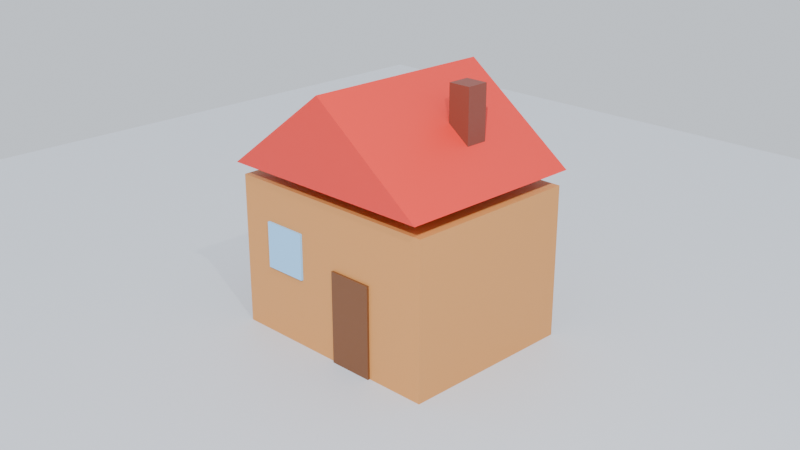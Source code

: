 # Source: blend.blend  (saved by Blender 4.0.36; exported with 4.5.12 LTS)
import bpy
from mathutils import Matrix  # noqa: F401  (used for matrix-valued properties, if any)

bpy.ops.wm.read_factory_settings(use_empty=True)
scene = bpy.context.scene
scene.name = 'Scene'

# ---- collections
col_collection = bpy.data.collections.new('Collection'); scene.collection.children.link(col_collection)

# ---- materials (node trees are filled in below, after node groups)
mat_x = bpy.data.materials.new('Матеріал Стіни')
mat_x.use_transparent_shadow = False
mat_x.diffuse_color = (0.5841, 0.2542, 0.07036, 1.0)
mat_x_1 = bpy.data.materials.new('Матеріал Дах')
mat_x_1.use_transparent_shadow = False
mat_x_1.diffuse_color = (0.6939, 0.03434, 0.02416, 1.0)
mat_x_2 = bpy.data.materials.new('Матеріал Двері')
mat_x_2.use_transparent_shadow = False
mat_x_2.diffuse_color = (0.1559, 0.05781, 0.01938, 1.0)
mat_x_3 = bpy.data.materials.new('Матеріал Вікно')
mat_x_3.use_transparent_shadow = False
mat_x_3.diffuse_color = (0.2705, 0.5583, 0.8714, 1.0)
mat_x_4 = bpy.data.materials.new('Матеріал Труба')
mat_x_4.use_transparent_shadow = False
mat_x_4.diffuse_color = (0.1946, 0.04374, 0.02732, 1.0)
mat_x_5 = bpy.data.materials.new('Матеріал Підлога')
mat_x_5.use_transparent_shadow = False
mat_x_5.diffuse_color = (0.5841, 0.6172, 0.6724, 1.0)

# ---- material node trees
mat_x.use_nodes = True; mat_x.node_tree.nodes.clear()
_N = mat_x.node_tree.nodes; _L = mat_x.node_tree.links
n0 = _N.new('ShaderNodeBsdfPrincipled'); n0.name = 'Принципове BSDF'; n0.location = (10, 300)
n0.inputs[0].default_value = (0.5841, 0.2542, 0.07036, 1.0)
n0.inputs[3].default_value = 1.45
n1 = _N.new('ShaderNodeOutputMaterial'); n1.name = 'Вивід матеріалу'; n1.location = (300, 300)
_L.new(n0.outputs[0], n1.inputs[0])
n1.is_active_output = True
mat_x_1.use_nodes = True; mat_x_1.node_tree.nodes.clear()
_N = mat_x_1.node_tree.nodes; _L = mat_x_1.node_tree.links
n0 = _N.new('ShaderNodeBsdfPrincipled'); n0.name = 'Принципове BSDF'; n0.location = (10, 300)
n0.inputs[0].default_value = (0.6939, 0.03434, 0.02416, 1.0)
n0.inputs[3].default_value = 1.45
n1 = _N.new('ShaderNodeOutputMaterial'); n1.name = 'Вивід матеріалу'; n1.location = (300, 300)
_L.new(n0.outputs[0], n1.inputs[0])
n1.is_active_output = True
mat_x_2.use_nodes = True; mat_x_2.node_tree.nodes.clear()
_N = mat_x_2.node_tree.nodes; _L = mat_x_2.node_tree.links
n0 = _N.new('ShaderNodeBsdfPrincipled'); n0.name = 'Принципове BSDF'; n0.location = (10, 300)
n0.inputs[0].default_value = (0.1559, 0.05781, 0.01938, 1.0)
n0.inputs[3].default_value = 1.45
n1 = _N.new('ShaderNodeOutputMaterial'); n1.name = 'Вивід матеріалу'; n1.location = (300, 300)
_L.new(n0.outputs[0], n1.inputs[0])
n1.is_active_output = True
mat_x_3.use_nodes = True; mat_x_3.node_tree.nodes.clear()
_N = mat_x_3.node_tree.nodes; _L = mat_x_3.node_tree.links
n0 = _N.new('ShaderNodeBsdfPrincipled'); n0.name = 'Принципове BSDF'; n0.location = (10, 300)
n0.inputs[0].default_value = (0.2705, 0.5583, 0.8714, 1.0)
n0.inputs[3].default_value = 1.45
n1 = _N.new('ShaderNodeOutputMaterial'); n1.name = 'Вивід матеріалу'; n1.location = (300, 300)
_L.new(n0.outputs[0], n1.inputs[0])
n1.is_active_output = True
mat_x_4.use_nodes = True; mat_x_4.node_tree.nodes.clear()
_N = mat_x_4.node_tree.nodes; _L = mat_x_4.node_tree.links
n0 = _N.new('ShaderNodeBsdfPrincipled'); n0.name = 'Принципове BSDF'; n0.location = (10, 300)
n0.inputs[0].default_value = (0.1946, 0.04374, 0.02732, 1.0)
n0.inputs[3].default_value = 1.45
n1 = _N.new('ShaderNodeOutputMaterial'); n1.name = 'Вивід матеріалу'; n1.location = (300, 300)
_L.new(n0.outputs[0], n1.inputs[0])
n1.is_active_output = True
mat_x_5.use_nodes = True; mat_x_5.node_tree.nodes.clear()
_N = mat_x_5.node_tree.nodes; _L = mat_x_5.node_tree.links
n0 = _N.new('ShaderNodeBsdfPrincipled'); n0.name = 'Принципове BSDF'; n0.location = (10, 300)
n0.inputs[0].default_value = (0.5841, 0.6172, 0.6724, 1.0)
n0.inputs[3].default_value = 1.45
n1 = _N.new('ShaderNodeOutputMaterial'); n1.name = 'Вивід матеріалу'; n1.location = (300, 300)
_L.new(n0.outputs[0], n1.inputs[0])
n1.is_active_output = True

# ---- world
world_world = bpy.data.worlds.new('World'); scene.world = world_world
world_world.use_nodes = True; world_world.node_tree.nodes.clear()
_N = world_world.node_tree.nodes; _L = world_world.node_tree.links
n0 = _N.new('ShaderNodeOutputWorld'); n0.name = 'World Output'; n0.location = (300, 300)
n1 = _N.new('ShaderNodeBackground'); n1.name = 'Background'; n1.location = (10, 300)
n1.inputs[0].default_value = (0.78, 0.84, 0.92, 1.0)
_L.new(n1.outputs[0], n0.inputs[0])
n0.is_active_output = True
world_world.color = (0.05088, 0.05088, 0.05088)
world_world.use_sun_shadow = False
world_world.sun_shadow_jitter_overblur = 0.0

# ---- cameras
cam_camera = bpy.data.cameras.new('Camera')
cam_camera.clip_end = 100.0
cam_camera.ortho_scale = 7.314

# ---- lights
light_light = bpy.data.lights.new('Light', 'POINT')
light_light.transmission_factor = 0.0
light_light.use_soft_falloff = False
light_light.energy = 1500.0
light_light.shadow_soft_size = 0.1
light_light.shadow_maximum_resolution = 0.006
light_light.use_absolute_resolution = True
light_x = bpy.data.lights.new('Сонце', 'SUN')
light_x.transmission_factor = 0.0
light_x.energy = 3.5

# ---- meshes
me_x = bpy.data.meshes.new('Куб')
me_x.from_pydata([(-1.0, -1.0, -1.0), (-1.0, -1.0, 1.0), (-1.0, 1.0, -1.0), (-1.0, 1.0, 1.0), (1.0, -1.0, -1.0), (1.0, -1.0, 1.0), (1.0, 1.0, -1.0), (1.0, 1.0, 1.0)], [], [(0, 1, 3, 2), (2, 3, 7, 6), (6, 7, 5, 4), (4, 5, 1, 0), (2, 6, 4, 0), (7, 3, 1, 5)])
_uv = me_x.uv_layers.new(name='UVКарта')
_uv.uv.foreach_set('vector', [0.375, 0.0, 0.625, 0.0, 0.625, 0.25, 0.375, 0.25, 0.375, 0.25, 0.625, 0.25, 0.625, 0.5, 0.375, 0.5, 0.375, 0.5, 0.625, 0.5, 0.625, 0.75, 0.375, 0.75, 0.375, 0.75, 0.625, 0.75, 0.625, 1.0, 0.375, 1.0, 0.125, 0.5, 0.375, 0.5, 0.375, 0.75, 0.125, 0.75, 0.625, 0.5, 0.875, 0.5, 0.875, 0.75, 0.625, 0.75])
me_x.materials.append(mat_x)
me_x.update()
me_x_1 = bpy.data.meshes.new('Циліндр')
me_x_1.from_pydata([(0.0, 1.0, -1.0), (0.0, 1.0, 1.0), (0.866, -0.5, -1.0), (0.866, -0.5, 1.0), (-0.866, -0.5, -1.0), (-0.866, -0.5, 1.0)], [], [(0, 1, 3, 2), (2, 3, 5, 4), (3, 1, 5), (4, 5, 1, 0), (0, 2, 4)])
_uv = me_x_1.uv_layers.new(name='UVКарта')
_uv.uv.foreach_set('vector', [1.0, 0.5, 1.0, 1.0, 0.6667, 1.0, 0.6667, 0.5, 0.6667, 0.5, 0.6667, 1.0, 0.3333, 1.0, 0.3333, 0.5, 0.4578, 0.13, 0.25, 0.49, 0.04215, 0.13, 0.3333, 0.5, 0.3333, 1.0, -5.96e-08, 1.0, -5.96e-08, 0.5, 0.75, 0.49, 0.9578, 0.13, 0.5422, 0.13])
me_x_1.materials.append(mat_x_1)
me_x_1.update()
me_001 = bpy.data.meshes.new('Куб.001')
me_001.from_pydata([(-1.0, -1.0, -1.0), (-1.0, -1.0, 1.0), (-1.0, 1.0, -1.0), (-1.0, 1.0, 1.0), (1.0, -1.0, -1.0), (1.0, -1.0, 1.0), (1.0, 1.0, -1.0), (1.0, 1.0, 1.0)], [], [(0, 1, 3, 2), (2, 3, 7, 6), (6, 7, 5, 4), (4, 5, 1, 0), (2, 6, 4, 0), (7, 3, 1, 5)])
_uv = me_001.uv_layers.new(name='UVКарта')
_uv.uv.foreach_set('vector', [0.375, 0.0, 0.625, 0.0, 0.625, 0.25, 0.375, 0.25, 0.375, 0.25, 0.625, 0.25, 0.625, 0.5, 0.375, 0.5, 0.375, 0.5, 0.625, 0.5, 0.625, 0.75, 0.375, 0.75, 0.375, 0.75, 0.625, 0.75, 0.625, 1.0, 0.375, 1.0, 0.125, 0.5, 0.375, 0.5, 0.375, 0.75, 0.125, 0.75, 0.625, 0.5, 0.875, 0.5, 0.875, 0.75, 0.625, 0.75])
me_001.materials.append(mat_x_2)
me_001.update()
me_002 = bpy.data.meshes.new('Куб.002')
me_002.from_pydata([(-1.0, -1.0, -1.0), (-1.0, -1.0, 1.0), (-1.0, 1.0, -1.0), (-1.0, 1.0, 1.0), (1.0, -1.0, -1.0), (1.0, -1.0, 1.0), (1.0, 1.0, -1.0), (1.0, 1.0, 1.0)], [], [(0, 1, 3, 2), (2, 3, 7, 6), (6, 7, 5, 4), (4, 5, 1, 0), (2, 6, 4, 0), (7, 3, 1, 5)])
_uv = me_002.uv_layers.new(name='UVКарта')
_uv.uv.foreach_set('vector', [0.375, 0.0, 0.625, 0.0, 0.625, 0.25, 0.375, 0.25, 0.375, 0.25, 0.625, 0.25, 0.625, 0.5, 0.375, 0.5, 0.375, 0.5, 0.625, 0.5, 0.625, 0.75, 0.375, 0.75, 0.375, 0.75, 0.625, 0.75, 0.625, 1.0, 0.375, 1.0, 0.125, 0.5, 0.375, 0.5, 0.375, 0.75, 0.125, 0.75, 0.625, 0.5, 0.875, 0.5, 0.875, 0.75, 0.625, 0.75])
me_002.materials.append(mat_x_3)
me_002.update()
me_003 = bpy.data.meshes.new('Куб.003')
me_003.from_pydata([(-1.0, -1.0, -1.0), (-1.0, -1.0, 1.0), (-1.0, 1.0, -1.0), (-1.0, 1.0, 1.0), (1.0, -1.0, -1.0), (1.0, -1.0, 1.0), (1.0, 1.0, -1.0), (1.0, 1.0, 1.0)], [], [(0, 1, 3, 2), (2, 3, 7, 6), (6, 7, 5, 4), (4, 5, 1, 0), (2, 6, 4, 0), (7, 3, 1, 5)])
_uv = me_003.uv_layers.new(name='UVКарта')
_uv.uv.foreach_set('vector', [0.375, 0.0, 0.625, 0.0, 0.625, 0.25, 0.375, 0.25, 0.375, 0.25, 0.625, 0.25, 0.625, 0.5, 0.375, 0.5, 0.375, 0.5, 0.625, 0.5, 0.625, 0.75, 0.375, 0.75, 0.375, 0.75, 0.625, 0.75, 0.625, 1.0, 0.375, 1.0, 0.125, 0.5, 0.375, 0.5, 0.375, 0.75, 0.125, 0.75, 0.625, 0.5, 0.875, 0.5, 0.875, 0.75, 0.625, 0.75])
me_003.materials.append(mat_x_4)
me_003.update()
me_x_2 = bpy.data.meshes.new('Площина')
me_x_2.from_pydata([(-1.0, -1.0, 0.0), (1.0, -1.0, 0.0), (-1.0, 1.0, 0.0), (1.0, 1.0, 0.0)], [], [(0, 1, 3, 2)])
_uv = me_x_2.uv_layers.new(name='UVКарта')
_uv.uv.foreach_set('vector', [0.0, 0.0, 1.0, 0.0, 1.0, 1.0, 0.0, 1.0])
me_x_2.materials.append(mat_x_5)
me_x_2.update()

# ---- objects
ob_light = bpy.data.objects.new('Light', light_light)
ob_camera = bpy.data.objects.new('Camera', cam_camera)
ob_x = bpy.data.objects.new('Стіни', me_x)
ob_x_1 = bpy.data.objects.new('Дах', me_x_1)
ob_x_2 = bpy.data.objects.new('Двері', me_001)
ob_x_3 = bpy.data.objects.new('Вікно', me_002)
ob_x_4 = bpy.data.objects.new('Труба', me_003)
ob_x_5 = bpy.data.objects.new('Підлога', me_x_2)
ob_x_6 = bpy.data.objects.new('Сонце', light_x)

# ---- transforms, parenting, visibility, modifiers, constraints
ob_light.location = (6.0, -4.0, 9.0)
ob_light.rotation_euler = (0.6503, 0.05522, 1.866)
ob_light.lock_rotations_4d = False
ob_light.empty_display_type = 'ARROWS'
ob_light.color = (0.0, 0.0, 0.0, 0.0)
ob_light.lineart.crease_threshold = 0.0
ob_camera.location = (9.0, -9.0, 6.5)
ob_camera.rotation_euler = (1.19, -1.084e-07, 0.7854)
ob_camera.lock_rotations_4d = False
ob_camera.empty_display_type = 'ARROWS'
ob_camera.color = (0.0, 0.0, 0.0, 0.0)
ob_camera.display_type = 'WIRE'
ob_camera.lineart.crease_threshold = 0.0
ob_x.location = (0.0, 0.0, 1.0)
ob_x.scale = (1.5, 1.2, 1.0)
ob_x_1.location = (0.0, 0.0, 2.55)
ob_x_1.rotation_euler = (1.571, 0.0, 0.0)
ob_x_1.scale = (1.75, 0.75, 1.3)
ob_x_2.location = (0.4, -1.21, 0.6)
ob_x_2.scale = (0.3, 0.02, 0.6)
ob_x_3.location = (-0.75, -1.21, 1.2)
ob_x_3.scale = (0.3, 0.02, 0.3)
ob_x_4.location = (0.8, 0.3, 2.9)
ob_x_4.scale = (0.15, 0.15, 0.4)
ob_x_5.location = (0.0, 0.0, 0.0)
ob_x_5.scale = (10.0, 10.0, 1.0)
ob_x_6.location = (0.0, 0.0, 0.0)
ob_x_6.rotation_euler = (0.8727, 0.1745, 0.5236)

# ---- collection membership
col_collection.objects.link(ob_light)
col_collection.objects.link(ob_camera)
col_collection.objects.link(ob_x)
col_collection.objects.link(ob_x_1)
col_collection.objects.link(ob_x_2)
col_collection.objects.link(ob_x_3)
col_collection.objects.link(ob_x_4)
col_collection.objects.link(ob_x_5)
col_collection.objects.link(ob_x_6)

# ---- scene / render settings (as saved in the file)
scene.camera = ob_camera
scene.frame_start = 1; scene.frame_end = 250; scene.frame_set(1)
scene.render.engine = 'BLENDER_EEVEE_NEXT'
scene.cycles.sampling_pattern = 'TABULATED_SOBOL'
bpy.context.view_layer.update()
